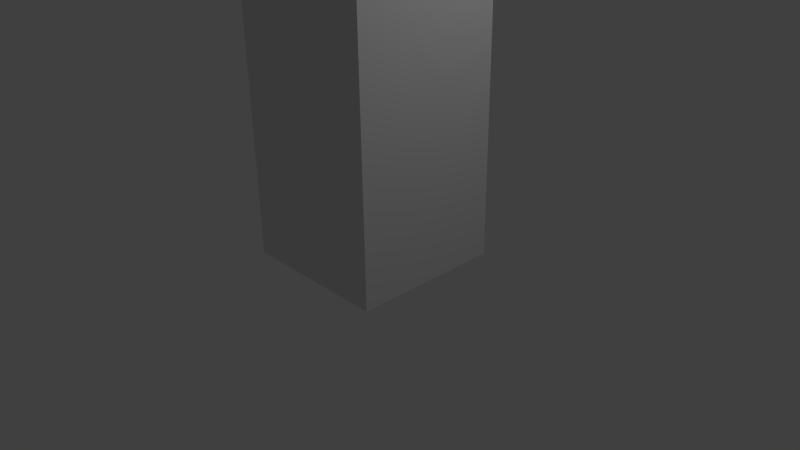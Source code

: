# Source: skeleton_test.blend  (saved by Blender 2.74.0; exported with 4.5.12 LTS)
import bpy
from mathutils import Matrix  # noqa: F401  (used for matrix-valued properties, if any)

bpy.ops.wm.read_factory_settings(use_empty=True)
scene = bpy.context.scene
scene.name = 'Scene'

# ---- collections
col_collection_1 = bpy.data.collections.new('Collection 1'); scene.collection.children.link(col_collection_1)

# ---- materials (node trees are filled in below, after node groups)
mat_material = bpy.data.materials.new('Material')
mat_material.alpha_threshold = 0.0
mat_material.use_transparent_shadow = False
mat_material.roughness = 0.5
mat_material.line_color = (0.0, 0.0, 0.0, 1.0)

# ---- material node trees

# ---- world
world_world = bpy.data.worlds.new('World'); scene.world = world_world
world_world.color = (0.05088, 0.05088, 0.05088)
world_world.use_sun_shadow = False
world_world.sun_shadow_jitter_overblur = 0.0
world_world.cycles.sampling_method = 'MANUAL'
world_world.cycles.sample_map_resolution = 256

# ---- cameras
cam_camera = bpy.data.cameras.new('Camera')
cam_camera.clip_end = 100.0
cam_camera.lens = 35.0
cam_camera.sensor_width = 32.0
cam_camera.sensor_height = 18.0
cam_camera.ortho_scale = 7.314
cam_camera.dof.focus_distance = 0.0
cam_camera.dof.aperture_fstop = 128.0

# ---- lights
light_lamp = bpy.data.lights.new('Lamp', 'POINT')
light_lamp.transmission_factor = 0.0
light_lamp.cutoff_distance = 30.0
light_lamp.energy = 100.0
light_lamp.shadow_buffer_clip_start = 1.001
light_lamp.shadow_soft_size = 0.1
light_lamp.shadow_maximum_resolution = 0.006
light_lamp.use_absolute_resolution = True
light_lamp.cycles.use_multiple_importance_sampling = False

# ---- meshes
me_cube = bpy.data.meshes.new('Cube')
me_cube.from_pydata([(1.0, 1.0, -4.965), (1.0, -1.0, -4.965), (-1.0, -1.0, -4.965), (-1.0, 1.0, -4.965), (1.0, 1.0, 4.965), (1.0, -1.0, 4.965), (-1.0, -1.0, 4.965), (-1.0, 1.0, 4.965), (1.0, 1.0, 0.0), (1.0, -1.0, 0.0), (-1.0, -1.0, 0.0), (-1.0, 1.0, 0.0), (1.0, 1.0, 2.483), (1.0, -1.0, 2.483), (-1.0, -1.0, 2.483), (-1.0, 1.0, 2.483), (1.0, 1.0, -2.483), (1.0, -1.0, -2.483), (-1.0, -1.0, -2.483), (-1.0, 1.0, -2.483), (1.0, 1.0, 1.241), (1.0, -1.0, 1.241), (-1.0, -1.0, 1.241), (-1.0, 1.0, 1.241), (1.0, 1.0, 3.724), (1.0, -1.0, 3.724), (-1.0, -1.0, 3.724), (-1.0, 1.0, 3.724), (1.0, 1.0, -1.241), (1.0, -1.0, -1.241), (-1.0, -1.0, -1.241), (-1.0, 1.0, -1.241), (1.0, 1.0, -3.724), (1.0, -1.0, -3.724), (-1.0, -1.0, -3.724), (-1.0, 1.0, -3.724), (1.0, 0.5, -4.965), (1.0, 0.0, -4.965), (1.0, -0.5, -4.965), (0.5, 1.0, -4.965), (1.192e-07, 1.0, -4.965), (-0.5, 1.0, -4.965), (1.0, 1.0, 4.034), (1.0, 1.0, 4.345), (1.0, 1.0, 4.655), (0.5, -1.0, -4.965), (-5.96e-08, -1.0, -4.965), (-0.5, -1.0, -4.965), (1.0, -1.0, 4.034), (1.0, -1.0, 4.345), (1.0, -1.0, 4.655), (-1.0, -0.5, -4.965), (-1.0, 2.98e-07, -4.965), (-1.0, 0.5, -4.965), (-1.0, -1.0, 4.034), (-1.0, -1.0, 4.345), (-1.0, -1.0, 4.655), (-1.0, 1.0, 4.034), (-1.0, 1.0, 4.345), (-1.0, 1.0, 4.655), (1.0, 0.5, 4.965), (1.0, -5.364e-07, 4.965), (1.0, -0.5, 4.965), (0.5, 1.0, 4.965), (2.384e-07, 1.0, 4.965), (-0.5, 1.0, 4.965), (0.5, -1.0, 4.965), (-5.364e-07, -1.0, 4.965), (-0.5, -1.0, 4.965), (-1.0, -0.5, 4.965), (-1.0, 2.086e-07, 4.965), (-1.0, 0.5, 4.965), (1.0, 1.0, -0.931), (1.0, 1.0, -0.6206), (1.0, 1.0, -0.3103), (1.0, -1.0, -0.931), (1.0, -1.0, -0.6206), (1.0, -1.0, -0.3103), (-1.0, -1.0, -0.931), (-1.0, -1.0, -0.6206), (-1.0, -1.0, -0.3103), (-1.0, 1.0, -0.931), (-1.0, 1.0, -0.6206), (-1.0, 1.0, -0.3103), (0.5, 1.0, 0.0), (2.384e-07, 1.0, 0.0), (-0.5, 1.0, 0.0), (-1.0, -0.5, 0.0), (-1.0, 2.98e-07, 0.0), (-1.0, 0.5, 0.0), (0.5, -1.0, 0.0), (-2.98e-07, -1.0, 0.0), (-0.5, -1.0, 0.0), (1.0, 0.5, 0.0), (1.0, -2.384e-07, 0.0), (1.0, -0.5, 0.0), (1.0, 1.0, 1.552), (1.0, 1.0, 1.862), (1.0, 1.0, 2.172), (1.0, -1.0, 1.552), (1.0, -1.0, 1.862), (1.0, -1.0, 2.172), (-1.0, -1.0, 1.552), (-1.0, -1.0, 1.862), (-1.0, -1.0, 2.172), (-1.0, 1.0, 1.552), (-1.0, 1.0, 1.862), (-1.0, 1.0, 2.172), (0.5, 1.0, 2.483), (1.788e-07, 1.0, 2.483), (-0.5, 1.0, 2.483), (-1.0, -0.5, 2.483), (-1.0, 2.384e-07, 2.483), (-1.0, 0.5, 2.483), (0.5, -1.0, 2.483), (-3.576e-07, -1.0, 2.483), (-0.5, -1.0, 2.483), (1.0, 0.5, 2.483), (1.0, -4.172e-07, 2.483), (1.0, -0.5, 2.483), (1.0, 1.0, -3.414), (1.0, 1.0, -3.103), (1.0, 1.0, -2.793), (1.0, -1.0, -3.414), (1.0, -1.0, -3.103), (1.0, -1.0, -2.793), (-1.0, -1.0, -3.414), (-1.0, -1.0, -3.103), (-1.0, -1.0, -2.793), (-1.0, 1.0, -3.414), (-1.0, 1.0, -3.103), (-1.0, 1.0, -2.793), (1.0, 0.5, -2.483), (1.0, -1.192e-07, -2.483), (1.0, -0.5, -2.483), (0.5, -1.0, -2.483), (-2.384e-07, -1.0, -2.483), (-0.5, -1.0, -2.483), (-1.0, -0.5, -2.483), (-1.0, 2.384e-07, -2.483), (-1.0, 0.5, -2.483), (0.5, 1.0, -2.483), (2.086e-07, 1.0, -2.483), (-0.5, 1.0, -2.483), (1.0, 1.0, 0.3103), (1.0, 1.0, 0.6206), (1.0, 1.0, 0.931), (1.0, -1.0, 0.3103), (1.0, -1.0, 0.6206), (1.0, -1.0, 0.931), (-1.0, -1.0, 0.3103), (-1.0, -1.0, 0.6206), (-1.0, -1.0, 0.931), (-1.0, 1.0, 0.3103), (-1.0, 1.0, 0.6206), (-1.0, 1.0, 0.931), (1.0, 0.5, 1.241), (1.0, -2.98e-07, 1.241), (1.0, -0.5, 1.241), (0.5, -1.0, 1.241), (-3.278e-07, -1.0, 1.241), (-0.5, -1.0, 1.241), (-1.0, -0.5, 1.241), (-1.0, 2.98e-07, 1.241), (-1.0, 0.5, 1.241), (0.5, 1.0, 1.241), (2.384e-07, 1.0, 1.241), (-0.5, 1.0, 1.241), (1.0, 1.0, 2.793), (1.0, 1.0, 3.103), (1.0, 1.0, 3.414), (1.0, -1.0, 2.793), (1.0, -1.0, 3.103), (1.0, -1.0, 3.414), (-1.0, -1.0, 2.793), (-1.0, -1.0, 3.103), (-1.0, -1.0, 3.414), (-1.0, 1.0, 2.793), (-1.0, 1.0, 3.103), (-1.0, 1.0, 3.414), (0.5, 1.0, 3.724), (2.384e-07, 1.0, 3.724), (-0.5, 1.0, 3.724), (-1.0, -0.5, 3.724), (-1.0, 2.086e-07, 3.724), (-1.0, 0.5, 3.724), (0.5, -1.0, 3.724), (-4.47e-07, -1.0, 3.724), (-0.5, -1.0, 3.724), (1.0, 0.5, 3.724), (1.0, -4.172e-07, 3.724), (1.0, -0.5, 3.724), (1.0, 1.0, -2.172), (1.0, 1.0, -1.862), (1.0, 1.0, -1.552), (1.0, -1.0, -2.172), (1.0, -1.0, -1.862), (1.0, -1.0, -1.552), (-1.0, -1.0, -2.172), (-1.0, -1.0, -1.862), (-1.0, -1.0, -1.552), (-1.0, 1.0, -2.172), (-1.0, 1.0, -1.862), (-1.0, 1.0, -1.552), (0.5, 1.0, -1.241), (2.384e-07, 1.0, -1.241), (-0.5, 1.0, -1.241), (1.0, 0.5, -1.241), (1.0, -1.788e-07, -1.241), (1.0, -0.5, -1.241), (0.5, -1.0, -1.241), (-2.98e-07, -1.0, -1.241), (-0.5, -1.0, -1.241), (-1.0, -0.5, -1.241), (-1.0, 2.384e-07, -1.241), (-1.0, 0.5, -1.241), (1.0, 1.0, -4.655), (1.0, 1.0, -4.345), (1.0, 1.0, -4.034), (1.0, -1.0, -4.655), (1.0, -1.0, -4.345), (1.0, -1.0, -4.034), (-1.0, -1.0, -4.655), (-1.0, -1.0, -4.345), (-1.0, -1.0, -4.034), (-1.0, 1.0, -4.655), (-1.0, 1.0, -4.345), (-1.0, 1.0, -4.034), (-1.0, -0.5, -3.724), (-1.0, 2.384e-07, -3.724), (-1.0, 0.5, -3.724), (0.5, -1.0, -3.724), (-1.788e-07, -1.0, -3.724), (-0.5, -1.0, -3.724), (1.0, 0.5, -3.724), (1.0, -5.96e-08, -3.724), (1.0, -0.5, -3.724), (0.5, 1.0, -3.724), (1.788e-07, 1.0, -3.724), (-0.5, 1.0, -3.724), (0.5, 1.0, -2.793), (1.788e-07, 1.0, -2.793), (-0.5, 1.0, -2.793), (0.5, 1.0, -3.103), (1.788e-07, 1.0, -3.103), (-0.5, 1.0, -3.103), (0.5, 1.0, -3.414), (1.788e-07, 1.0, -3.414), (-0.5, 1.0, -3.414), (1.0, 0.5, -4.655), (1.0, 0.0, -4.655), (1.0, -0.5, -4.655), (1.0, 0.5, -4.345), (1.0, 0.0, -4.345), (1.0, -0.5, -4.345), (1.0, 0.5, -4.034), (1.0, 0.0, -4.034), (1.0, -0.5, -4.034), (0.5, -1.0, -4.655), (-5.96e-08, -1.0, -4.655), (-0.5, -1.0, -4.655), (0.5, -1.0, -4.345), (-5.96e-08, -1.0, -4.345), (-0.5, -1.0, -4.345), (0.5, -1.0, -4.034), (-1.788e-07, -1.0, -4.034), (-0.5, -1.0, -4.034), (-1.0, -0.5, -4.655), (-1.0, 2.98e-07, -4.655), (-1.0, 0.5, -4.655), (-1.0, -0.5, -4.345), (-1.0, 2.98e-07, -4.345), (-1.0, 0.5, -4.345), (-1.0, -0.5, -4.034), (-1.0, 2.384e-07, -4.034), (-1.0, 0.5, -4.034), (-1.0, -0.5, -2.172), (-1.0, 2.384e-07, -2.172), (-1.0, 0.5, -2.172), (-1.0, -0.5, -1.862), (-1.0, 2.384e-07, -1.862), (-1.0, 0.5, -1.862), (-1.0, -0.5, -1.552), (-1.0, 2.384e-07, -1.552), (-1.0, 0.5, -1.552), (0.5, -1.0, -2.172), (-2.384e-07, -1.0, -2.172), (-0.5, -1.0, -2.172), (0.5, -1.0, -1.862), (-2.384e-07, -1.0, -1.862), (-0.5, -1.0, -1.862), (0.5, -1.0, -1.552), (-2.384e-07, -1.0, -1.552), (-0.5, -1.0, -1.552), (1.0, 0.5, -2.172), (1.0, -1.192e-07, -2.172), (1.0, -0.5, -2.172), (1.0, 0.5, -1.862), (1.0, -1.192e-07, -1.862), (1.0, -0.5, -1.862), (1.0, 0.5, -1.552), (1.0, -1.788e-07, -1.552), (1.0, -0.5, -1.552), (0.5, 1.0, -0.3103), (2.384e-07, 1.0, -0.3103), (-0.5, 1.0, -0.3103), (0.5, 1.0, -0.6206), (2.384e-07, 1.0, -0.6206), (-0.5, 1.0, -0.6206), (0.5, 1.0, -0.931), (2.384e-07, 1.0, -0.931), (-0.5, 1.0, -0.931), (1.0, 0.5, 2.793), (1.0, -4.172e-07, 2.793), (1.0, -0.5, 2.793), (1.0, 0.5, 3.103), (1.0, -4.172e-07, 3.103), (1.0, -0.5, 3.103), (1.0, 0.5, 3.414), (1.0, -4.172e-07, 3.414), (1.0, -0.5, 3.414), (0.5, -1.0, 2.793), (-3.576e-07, -1.0, 2.793), (-0.5, -1.0, 2.793), (0.5, -1.0, 3.103), (-4.172e-07, -1.0, 3.103), (-0.5, -1.0, 3.103), (0.5, -1.0, 3.414), (-4.47e-07, -1.0, 3.414), (-0.5, -1.0, 3.414), (-1.0, -0.5, 2.793), (-1.0, 2.384e-07, 2.793), (-1.0, 0.5, 2.793), (-1.0, -0.5, 3.103), (-1.0, 2.384e-07, 3.103), (-1.0, 0.5, 3.103), (-1.0, -0.5, 3.414), (-1.0, 2.086e-07, 3.414), (-1.0, 0.5, 3.414), (0.5, 1.0, 4.655), (2.384e-07, 1.0, 4.655), (-0.5, 1.0, 4.655), (0.5, 1.0, 4.345), (2.384e-07, 1.0, 4.345), (-0.5, 1.0, 4.345), (0.5, 1.0, 4.034), (2.384e-07, 1.0, 4.034), (-0.5, 1.0, 4.034), (0.5, 1.0, 2.172), (1.788e-07, 1.0, 2.172), (-0.5, 1.0, 2.172), (0.5, 1.0, 1.862), (2.384e-07, 1.0, 1.862), (-0.5, 1.0, 1.862), (0.5, 1.0, 1.552), (2.384e-07, 1.0, 1.552), (-0.5, 1.0, 1.552), (-1.0, -0.5, 0.3103), (-1.0, 2.98e-07, 0.3103), (-1.0, 0.5, 0.3103), (-1.0, -0.5, 0.6206), (-1.0, 2.98e-07, 0.6206), (-1.0, 0.5, 0.6206), (-1.0, -0.5, 0.931), (-1.0, 2.98e-07, 0.931), (-1.0, 0.5, 0.931), (0.5, -1.0, 0.3103), (-2.98e-07, -1.0, 0.3103), (-0.5, -1.0, 0.3103), (0.5, -1.0, 0.6206), (-2.98e-07, -1.0, 0.6206), (-0.5, -1.0, 0.6206), (0.5, -1.0, 0.931), (-2.98e-07, -1.0, 0.931), (-0.5, -1.0, 0.931), (1.0, 0.5, 0.3103), (1.0, -2.384e-07, 0.3103), (1.0, -0.5, 0.3103), (1.0, 0.5, 0.6206), (1.0, -2.384e-07, 0.6206), (1.0, -0.5, 0.6206), (1.0, 0.5, 0.931), (1.0, -2.384e-07, 0.931), (1.0, -0.5, 0.931), (0.5, 1.0, -1.552), (2.384e-07, 1.0, -1.552), (-0.5, 1.0, -1.552), (0.5, 1.0, -1.862), (2.086e-07, 1.0, -1.862), (-0.5, 1.0, -1.862), (0.5, 1.0, -2.172), (2.086e-07, 1.0, -2.172), (-0.5, 1.0, -2.172), (-1.0, -0.5, -3.414), (-1.0, 2.384e-07, -3.414), (-1.0, 0.5, -3.414), (-1.0, -0.5, -3.103), (-1.0, 2.384e-07, -3.103), (-1.0, 0.5, -3.103), (-1.0, -0.5, -2.793), (-1.0, 2.384e-07, -2.793), (-1.0, 0.5, -2.793), (0.5, -1.0, -3.414), (-1.788e-07, -1.0, -3.414), (-0.5, -1.0, -3.414), (0.5, -1.0, -3.103), (-1.788e-07, -1.0, -3.103), (-0.5, -1.0, -3.103), (0.5, -1.0, -2.793), (-2.384e-07, -1.0, -2.793), (-0.5, -1.0, -2.793), (1.0, 0.5, -3.414), (1.0, -5.96e-08, -3.414), (1.0, -0.5, -3.414), (1.0, 0.5, -3.103), (1.0, -5.96e-08, -3.103), (1.0, -0.5, -3.103), (1.0, 0.5, -2.793), (1.0, -5.96e-08, -2.793), (1.0, -0.5, -2.793), (1.0, 0.5, 1.552), (1.0, -2.98e-07, 1.552), (1.0, -0.5, 1.552), (1.0, 0.5, 1.862), (1.0, -2.98e-07, 1.862), (1.0, -0.5, 1.862), (1.0, 0.5, 2.172), (1.0, -4.172e-07, 2.172), (1.0, -0.5, 2.172), (0.5, -1.0, 1.552), (-3.278e-07, -1.0, 1.552), (-0.5, -1.0, 1.552), (0.5, -1.0, 1.862), (-3.278e-07, -1.0, 1.862), (-0.5, -1.0, 1.862), (0.5, -1.0, 2.172), (-3.576e-07, -1.0, 2.172), (-0.5, -1.0, 2.172), (-1.0, -0.5, 1.552), (-1.0, 2.98e-07, 1.552), (-1.0, 0.5, 1.552), (-1.0, -0.5, 1.862), (-1.0, 2.98e-07, 1.862), (-1.0, 0.5, 1.862), (-1.0, -0.5, 2.172), (-1.0, 2.98e-07, 2.172), (-1.0, 0.5, 2.172), (0.5, 1.0, 3.414), (2.384e-07, 1.0, 3.414), (-0.5, 1.0, 3.414), (0.5, 1.0, 3.103), (1.788e-07, 1.0, 3.103), (-0.5, 1.0, 3.103), (0.5, 1.0, 2.793), (1.788e-07, 1.0, 2.793), (-0.5, 1.0, 2.793), (1.0, 0.5, -0.931), (1.0, -1.788e-07, -0.931), (1.0, -0.5, -0.931), (1.0, 0.5, -0.6206), (1.0, -1.788e-07, -0.6206), (1.0, -0.5, -0.6206), (1.0, 0.5, -0.3103), (1.0, -2.384e-07, -0.3103), (1.0, -0.5, -0.3103), (0.5, -1.0, -0.931), (-2.98e-07, -1.0, -0.931), (-0.5, -1.0, -0.931), (0.5, -1.0, -0.6206), (-2.98e-07, -1.0, -0.6206), (-0.5, -1.0, -0.6206), (0.5, -1.0, -0.3103), (-2.98e-07, -1.0, -0.3103), (-0.5, -1.0, -0.3103), (-1.0, -0.5, -0.931), (-1.0, 2.384e-07, -0.931), (-1.0, 0.5, -0.931), (-1.0, -0.5, -0.6206), (-1.0, 2.384e-07, -0.6206), (-1.0, 0.5, -0.6206), (-1.0, -0.5, -0.3103), (-1.0, 2.384e-07, -0.3103), (-1.0, 0.5, -0.3103), (0.5, 1.0, 0.931), (2.384e-07, 1.0, 0.931), (-0.5, 1.0, 0.931), (0.5, 1.0, 0.6206), (2.384e-07, 1.0, 0.6206), (-0.5, 1.0, 0.6206), (0.5, 1.0, 0.3103), (2.384e-07, 1.0, 0.3103), (-0.5, 1.0, 0.3103), (0.5, 1.0, -4.034), (1.788e-07, 1.0, -4.034), (-0.5, 1.0, -4.034), (0.5, 1.0, -4.345), (1.192e-07, 1.0, -4.345), (-0.5, 1.0, -4.345), (0.5, 1.0, -4.655), (1.192e-07, 1.0, -4.655), (-0.5, 1.0, -4.655), (-1.0, -0.5, 4.034), (-1.0, 2.086e-07, 4.034), (-1.0, 0.5, 4.034), (-1.0, -0.5, 4.345), (-1.0, 2.086e-07, 4.345), (-1.0, 0.5, 4.345), (-1.0, -0.5, 4.655), (-1.0, 2.086e-07, 4.655), (-1.0, 0.5, 4.655), (0.5, -1.0, 4.034), (-4.47e-07, -1.0, 4.034), (-0.5, -1.0, 4.034), (0.5, -1.0, 4.345), (-4.47e-07, -1.0, 4.345), (-0.5, -1.0, 4.345), (0.5, -1.0, 4.655), (-4.47e-07, -1.0, 4.655), (-0.5, -1.0, 4.655), (1.0, 0.5, 4.034), (1.0, -4.172e-07, 4.034), (1.0, -0.5, 4.034), (1.0, 0.5, 4.345), (1.0, -4.172e-07, 4.345), (1.0, -0.5, 4.345), (1.0, 0.5, 4.655), (1.0, -4.768e-07, 4.655), (1.0, -0.5, 4.655), (0.5, 0.5, 4.965), (0.5, -3.576e-07, 4.965), (0.5, -0.5, 4.965), (4.47e-08, 0.5, 4.965), (-1.49e-07, -1.788e-07, 4.965), (-3.427e-07, -0.5, 4.965), (-0.5, 0.5, 4.965), (-0.5, 0.0, 4.965), (-0.5, -0.5, 4.965), (0.5, 0.5, -4.965), (5.96e-08, 0.5, -4.965), (-0.5, 0.5, -4.965), (0.5, 7.451e-08, -4.965), (2.98e-08, 1.49e-07, -4.965), (-0.5, 2.235e-07, -4.965), (0.5, -0.5, -4.965), (-5.96e-08, -0.5, -4.965), (-0.5, -0.5, -4.965)], [], [(545, 47, 2, 51), (536, 69, 6, 68), (527, 62, 5, 50), (518, 68, 6, 56), (509, 71, 7, 59), (500, 41, 3, 225), (491, 86, 11, 153), (482, 89, 11, 83), (473, 92, 10, 80), (464, 95, 9, 77), (455, 110, 15, 177), (446, 113, 15, 107), (437, 116, 14, 104), (428, 119, 13, 101), (419, 134, 17, 125), (410, 137, 18, 128), (401, 140, 19, 131), (392, 143, 19, 201), (383, 158, 21, 149), (374, 161, 22, 152), (365, 164, 23, 155), (356, 167, 23, 105), (347, 182, 27, 57), (338, 185, 27, 179), (329, 188, 26, 176), (320, 191, 25, 173), (311, 206, 31, 81), (302, 209, 29, 197), (293, 212, 30, 200), (284, 215, 31, 203), (275, 230, 35, 227), (266, 233, 34, 224), (257, 236, 33, 221), (248, 239, 35, 129), (143, 242, 131, 19), (242, 245, 130, 131), (245, 248, 129, 130), (16, 122, 240, 141), (141, 240, 241, 142), (142, 241, 242, 143), (122, 121, 243, 240), (240, 243, 244, 241), (241, 244, 245, 242), (121, 120, 246, 243), (243, 246, 247, 244), (244, 247, 248, 245), (120, 32, 237, 246), (246, 237, 238, 247), (247, 238, 239, 248), (38, 251, 219, 1), (251, 254, 220, 219), (254, 257, 221, 220), (0, 216, 249, 36), (36, 249, 250, 37), (37, 250, 251, 38), (216, 217, 252, 249), (249, 252, 253, 250), (250, 253, 254, 251), (217, 218, 255, 252), (252, 255, 256, 253), (253, 256, 257, 254), (218, 32, 234, 255), (255, 234, 235, 256), (256, 235, 236, 257), (47, 260, 222, 2), (260, 263, 223, 222), (263, 266, 224, 223), (1, 219, 258, 45), (45, 258, 259, 46), (46, 259, 260, 47), (219, 220, 261, 258), (258, 261, 262, 259), (259, 262, 263, 260), (220, 221, 264, 261), (261, 264, 265, 262), (262, 265, 266, 263), (221, 33, 231, 264), (264, 231, 232, 265), (265, 232, 233, 266), (53, 269, 225, 3), (269, 272, 226, 225), (272, 275, 227, 226), (2, 222, 267, 51), (51, 267, 268, 52), (52, 268, 269, 53), (222, 223, 270, 267), (267, 270, 271, 268), (268, 271, 272, 269), (223, 224, 273, 270), (270, 273, 274, 271), (271, 274, 275, 272), (224, 34, 228, 273), (273, 228, 229, 274), (274, 229, 230, 275), (140, 278, 201, 19), (278, 281, 202, 201), (281, 284, 203, 202), (18, 198, 276, 138), (138, 276, 277, 139), (139, 277, 278, 140), (198, 199, 279, 276), (276, 279, 280, 277), (277, 280, 281, 278), (199, 200, 282, 279), (279, 282, 283, 280), (280, 283, 284, 281), (200, 30, 213, 282), (282, 213, 214, 283), (283, 214, 215, 284), (137, 287, 198, 18), (287, 290, 199, 198), (290, 293, 200, 199), (17, 195, 285, 135), (135, 285, 286, 136), (136, 286, 287, 137), (195, 196, 288, 285), (285, 288, 289, 286), (286, 289, 290, 287), (196, 197, 291, 288), (288, 291, 292, 289), (289, 292, 293, 290), (197, 29, 210, 291), (291, 210, 211, 292), (292, 211, 212, 293), (134, 296, 195, 17), (296, 299, 196, 195), (299, 302, 197, 196), (16, 192, 294, 132), (132, 294, 295, 133), (133, 295, 296, 134), (192, 193, 297, 294), (294, 297, 298, 295), (295, 298, 299, 296), (193, 194, 300, 297), (297, 300, 301, 298), (298, 301, 302, 299), (194, 28, 207, 300), (300, 207, 208, 301), (301, 208, 209, 302), (86, 305, 83, 11), (305, 308, 82, 83), (308, 311, 81, 82), (8, 74, 303, 84), (84, 303, 304, 85), (85, 304, 305, 86), (74, 73, 306, 303), (303, 306, 307, 304), (304, 307, 308, 305), (73, 72, 309, 306), (306, 309, 310, 307), (307, 310, 311, 308), (72, 28, 204, 309), (309, 204, 205, 310), (310, 205, 206, 311), (119, 314, 171, 13), (314, 317, 172, 171), (317, 320, 173, 172), (12, 168, 312, 117), (117, 312, 313, 118), (118, 313, 314, 119), (168, 169, 315, 312), (312, 315, 316, 313), (313, 316, 317, 314), (169, 170, 318, 315), (315, 318, 319, 316), (316, 319, 320, 317), (170, 24, 189, 318), (318, 189, 190, 319), (319, 190, 191, 320), (116, 323, 174, 14), (323, 326, 175, 174), (326, 329, 176, 175), (13, 171, 321, 114), (114, 321, 322, 115), (115, 322, 323, 116), (171, 172, 324, 321), (321, 324, 325, 322), (322, 325, 326, 323), (172, 173, 327, 324), (324, 327, 328, 325), (325, 328, 329, 326), (173, 25, 186, 327), (327, 186, 187, 328), (328, 187, 188, 329), (113, 332, 177, 15), (332, 335, 178, 177), (335, 338, 179, 178), (14, 174, 330, 111), (111, 330, 331, 112), (112, 331, 332, 113), (174, 175, 333, 330), (330, 333, 334, 331), (331, 334, 335, 332), (175, 176, 336, 333), (333, 336, 337, 334), (334, 337, 338, 335), (176, 26, 183, 336), (336, 183, 184, 337), (337, 184, 185, 338), (65, 341, 59, 7), (341, 344, 58, 59), (344, 347, 57, 58), (4, 44, 339, 63), (63, 339, 340, 64), (64, 340, 341, 65), (44, 43, 342, 339), (339, 342, 343, 340), (340, 343, 344, 341), (43, 42, 345, 342), (342, 345, 346, 343), (343, 346, 347, 344), (42, 24, 180, 345), (345, 180, 181, 346), (346, 181, 182, 347), (110, 350, 107, 15), (350, 353, 106, 107), (353, 356, 105, 106), (12, 98, 348, 108), (108, 348, 349, 109), (109, 349, 350, 110), (98, 97, 351, 348), (348, 351, 352, 349), (349, 352, 353, 350), (97, 96, 354, 351), (351, 354, 355, 352), (352, 355, 356, 353), (96, 20, 165, 354), (354, 165, 166, 355), (355, 166, 167, 356), (89, 359, 153, 11), (359, 362, 154, 153), (362, 365, 155, 154), (10, 150, 357, 87), (87, 357, 358, 88), (88, 358, 359, 89), (150, 151, 360, 357), (357, 360, 361, 358), (358, 361, 362, 359), (151, 152, 363, 360), (360, 363, 364, 361), (361, 364, 365, 362), (152, 22, 162, 363), (363, 162, 163, 364), (364, 163, 164, 365), (92, 368, 150, 10), (368, 371, 151, 150), (371, 374, 152, 151), (9, 147, 366, 90), (90, 366, 367, 91), (91, 367, 368, 92), (147, 148, 369, 366), (366, 369, 370, 367), (367, 370, 371, 368), (148, 149, 372, 369), (369, 372, 373, 370), (370, 373, 374, 371), (149, 21, 159, 372), (372, 159, 160, 373), (373, 160, 161, 374), (95, 377, 147, 9), (377, 380, 148, 147), (380, 383, 149, 148), (8, 144, 375, 93), (93, 375, 376, 94), (94, 376, 377, 95), (144, 145, 378, 375), (375, 378, 379, 376), (376, 379, 380, 377), (145, 146, 381, 378), (378, 381, 382, 379), (379, 382, 383, 380), (146, 20, 156, 381), (381, 156, 157, 382), (382, 157, 158, 383), (206, 386, 203, 31), (386, 389, 202, 203), (389, 392, 201, 202), (28, 194, 384, 204), (204, 384, 385, 205), (205, 385, 386, 206), (194, 193, 387, 384), (384, 387, 388, 385), (385, 388, 389, 386), (193, 192, 390, 387), (387, 390, 391, 388), (388, 391, 392, 389), (192, 16, 141, 390), (390, 141, 142, 391), (391, 142, 143, 392), (230, 395, 129, 35), (395, 398, 130, 129), (398, 401, 131, 130), (34, 126, 393, 228), (228, 393, 394, 229), (229, 394, 395, 230), (126, 127, 396, 393), (393, 396, 397, 394), (394, 397, 398, 395), (127, 128, 399, 396), (396, 399, 400, 397), (397, 400, 401, 398), (128, 18, 138, 399), (399, 138, 139, 400), (400, 139, 140, 401), (233, 404, 126, 34), (404, 407, 127, 126), (407, 410, 128, 127), (33, 123, 402, 231), (231, 402, 403, 232), (232, 403, 404, 233), (123, 124, 405, 402), (402, 405, 406, 403), (403, 406, 407, 404), (124, 125, 408, 405), (405, 408, 409, 406), (406, 409, 410, 407), (125, 17, 135, 408), (408, 135, 136, 409), (409, 136, 137, 410), (236, 413, 123, 33), (413, 416, 124, 123), (416, 419, 125, 124), (32, 120, 411, 234), (234, 411, 412, 235), (235, 412, 413, 236), (120, 121, 414, 411), (411, 414, 415, 412), (412, 415, 416, 413), (121, 122, 417, 414), (414, 417, 418, 415), (415, 418, 419, 416), (122, 16, 132, 417), (417, 132, 133, 418), (418, 133, 134, 419), (158, 422, 99, 21), (422, 425, 100, 99), (425, 428, 101, 100), (20, 96, 420, 156), (156, 420, 421, 157), (157, 421, 422, 158), (96, 97, 423, 420), (420, 423, 424, 421), (421, 424, 425, 422), (97, 98, 426, 423), (423, 426, 427, 424), (424, 427, 428, 425), (98, 12, 117, 426), (426, 117, 118, 427), (427, 118, 119, 428), (161, 431, 102, 22), (431, 434, 103, 102), (434, 437, 104, 103), (21, 99, 429, 159), (159, 429, 430, 160), (160, 430, 431, 161), (99, 100, 432, 429), (429, 432, 433, 430), (430, 433, 434, 431), (100, 101, 435, 432), (432, 435, 436, 433), (433, 436, 437, 434), (101, 13, 114, 435), (435, 114, 115, 436), (436, 115, 116, 437), (164, 440, 105, 23), (440, 443, 106, 105), (443, 446, 107, 106), (22, 102, 438, 162), (162, 438, 439, 163), (163, 439, 440, 164), (102, 103, 441, 438), (438, 441, 442, 439), (439, 442, 443, 440), (103, 104, 444, 441), (441, 444, 445, 442), (442, 445, 446, 443), (104, 14, 111, 444), (444, 111, 112, 445), (445, 112, 113, 446), (182, 449, 179, 27), (449, 452, 178, 179), (452, 455, 177, 178), (24, 170, 447, 180), (180, 447, 448, 181), (181, 448, 449, 182), (170, 169, 450, 447), (447, 450, 451, 448), (448, 451, 452, 449), (169, 168, 453, 450), (450, 453, 454, 451), (451, 454, 455, 452), (168, 12, 108, 453), (453, 108, 109, 454), (454, 109, 110, 455), (209, 458, 75, 29), (458, 461, 76, 75), (461, 464, 77, 76), (28, 72, 456, 207), (207, 456, 457, 208), (208, 457, 458, 209), (72, 73, 459, 456), (456, 459, 460, 457), (457, 460, 461, 458), (73, 74, 462, 459), (459, 462, 463, 460), (460, 463, 464, 461), (74, 8, 93, 462), (462, 93, 94, 463), (463, 94, 95, 464), (212, 467, 78, 30), (467, 470, 79, 78), (470, 473, 80, 79), (29, 75, 465, 210), (210, 465, 466, 211), (211, 466, 467, 212), (75, 76, 468, 465), (465, 468, 469, 466), (466, 469, 470, 467), (76, 77, 471, 468), (468, 471, 472, 469), (469, 472, 473, 470), (77, 9, 90, 471), (471, 90, 91, 472), (472, 91, 92, 473), (215, 476, 81, 31), (476, 479, 82, 81), (479, 482, 83, 82), (30, 78, 474, 213), (213, 474, 475, 214), (214, 475, 476, 215), (78, 79, 477, 474), (474, 477, 478, 475), (475, 478, 479, 476), (79, 80, 480, 477), (477, 480, 481, 478), (478, 481, 482, 479), (80, 10, 87, 480), (480, 87, 88, 481), (481, 88, 89, 482), (167, 485, 155, 23), (485, 488, 154, 155), (488, 491, 153, 154), (20, 146, 483, 165), (165, 483, 484, 166), (166, 484, 485, 167), (146, 145, 486, 483), (483, 486, 487, 484), (484, 487, 488, 485), (145, 144, 489, 486), (486, 489, 490, 487), (487, 490, 491, 488), (144, 8, 84, 489), (489, 84, 85, 490), (490, 85, 86, 491), (239, 494, 227, 35), (494, 497, 226, 227), (497, 500, 225, 226), (32, 218, 492, 237), (237, 492, 493, 238), (238, 493, 494, 239), (218, 217, 495, 492), (492, 495, 496, 493), (493, 496, 497, 494), (217, 216, 498, 495), (495, 498, 499, 496), (496, 499, 500, 497), (216, 0, 39, 498), (498, 39, 40, 499), (499, 40, 41, 500), (185, 503, 57, 27), (503, 506, 58, 57), (506, 509, 59, 58), (26, 54, 501, 183), (183, 501, 502, 184), (184, 502, 503, 185), (54, 55, 504, 501), (501, 504, 505, 502), (502, 505, 506, 503), (55, 56, 507, 504), (504, 507, 508, 505), (505, 508, 509, 506), (56, 6, 69, 507), (507, 69, 70, 508), (508, 70, 71, 509), (188, 512, 54, 26), (512, 515, 55, 54), (515, 518, 56, 55), (25, 48, 510, 186), (186, 510, 511, 187), (187, 511, 512, 188), (48, 49, 513, 510), (510, 513, 514, 511), (511, 514, 515, 512), (49, 50, 516, 513), (513, 516, 517, 514), (514, 517, 518, 515), (50, 5, 66, 516), (516, 66, 67, 517), (517, 67, 68, 518), (191, 521, 48, 25), (521, 524, 49, 48), (524, 527, 50, 49), (24, 42, 519, 189), (189, 519, 520, 190), (190, 520, 521, 191), (42, 43, 522, 519), (519, 522, 523, 520), (520, 523, 524, 521), (43, 44, 525, 522), (522, 525, 526, 523), (523, 526, 527, 524), (44, 4, 60, 525), (525, 60, 61, 526), (526, 61, 62, 527), (62, 530, 66, 5), (530, 533, 67, 66), (533, 536, 68, 67), (4, 63, 528, 60), (60, 528, 529, 61), (61, 529, 530, 62), (63, 64, 531, 528), (528, 531, 532, 529), (529, 532, 533, 530), (64, 65, 534, 531), (531, 534, 535, 532), (532, 535, 536, 533), (65, 7, 71, 534), (534, 71, 70, 535), (535, 70, 69, 536), (41, 539, 53, 3), (539, 542, 52, 53), (542, 545, 51, 52), (0, 36, 537, 39), (39, 537, 538, 40), (40, 538, 539, 41), (36, 37, 540, 537), (537, 540, 541, 538), (538, 541, 542, 539), (37, 38, 543, 540), (540, 543, 544, 541), (541, 544, 545, 542), (38, 1, 45, 543), (543, 45, 46, 544), (544, 46, 47, 545)])
me_cube.materials.append(mat_material)
me_cube.use_remesh_preserve_volume = False
me_cube.use_remesh_preserve_attributes = False
me_cube.use_mirror_vertex_groups = False
me_cube.update()
arm_armature = bpy.data.armatures.new('Armature')  # bones are not reproduced

# ---- objects
ob_armature = bpy.data.objects.new('Armature', arm_armature)
ob_cube = bpy.data.objects.new('Cube', me_cube)
ob_lamp = bpy.data.objects.new('Lamp', light_lamp)
ob_camera = bpy.data.objects.new('Camera', cam_camera)

# ---- transforms, parenting, visibility, modifiers, constraints
ob_armature.location = (0.0, 0.0, 0.0)
ob_armature.show_in_front = True
ob_armature.lineart.crease_threshold = 0.0
ob_cube.parent = ob_armature
ob_cube.location = (0.0, 0.0, 4.981)
ob_cube.lock_rotations_4d = False
ob_cube.empty_display_type = 'ARROWS'
ob_cube.lineart.crease_threshold = 0.0
_vg = ob_cube.vertex_groups.new(name='Bone.001')
for _i, _w in zip([4, 5, 6, 7, 12, 13, 14, 15, 20, 21, 22, 23, 24, 25, 26, 27, 42, 43, 44, 48, 49, 50, 54, 55, 56, 57, 58, 59, 60, 61, 62, 63, 64, 65, 66, 67, 68, 69, 70, 71, 96, 97, 98, 99, 100, 101, 102, 103, 104, 105, 106, 107, 108, 109, 110, 111, 112, 113, 114, 115, 116, 117, 118, 119, 146, 149, 152, 155, 156, 157, 158, 159, 160, 161, 162, 163, 164, 165, 166, 167, 168, 169, 170, 171, 172, 173, 174, 175, 176, 177, 178, 179, 180, 181, 182, 183, 184, 185, 186, 187, 188, 189, 190, 191, 312, 313, 314, 315, 316, 317, 318, 319, 320, 321, 322, 323, 324, 325, 326, 327, 328, 329, 330, 331, 332, 333, 334, 335, 336, 337, 338, 339, 340, 341, 342, 343, 344, 345, 346, 347, 348, 349, 350, 351, 352, 353, 354, 355, 356, 365, 381, 420, 421, 422, 423, 424, 425, 426, 427, 428, 429, 430, 431, 432, 433, 434, 435, 436, 437, 438, 439, 440, 441, 442, 443, 444, 445, 446, 447, 448, 449, 450, 451, 452, 453, 454, 455, 483, 485, 501, 502, 503, 504, 505, 506, 507, 508, 509, 510, 511, 512, 513, 514, 515, 516, 517, 518, 519, 520, 521, 522, 523, 524, 525, 526, 527, 528, 529, 530, 531, 532, 533, 534, 535, 536], [0.972, 0.9738, 0.9739, 0.972, 0.3851, 0.3821, 0.382, 0.3851, 0.05153, 0.0469, 0.04675, 0.05145, 0.91, 0.9144, 0.9145, 0.9101, 0.9433, 0.9619, 0.9706, 0.9468, 0.9646, 0.9728, 0.9469, 0.9647, 0.9728, 0.9434, 0.962, 0.9707, 0.9735, 0.9751, 0.9746, 0.9731, 0.9741, 0.9731, 0.9751, 0.9761, 0.9751, 0.9747, 0.9751, 0.9736, 0.08684, 0.1443, 0.2372, 0.08273, 0.1393, 0.2321, 0.08263, 0.1392, 0.232, 0.08675, 0.1442, 0.2371, 0.3744, 0.3621, 0.3743, 0.3705, 0.3587, 0.3735, 0.3696, 0.3552, 0.3696, 0.3736, 0.3589, 0.3706, 0.00933, 0.005041, 0.004935, 0.009227, 0.04229, 0.03016, 0.03813, 0.03621, 0.02555, 0.03611, 0.03794, 0.02994, 0.0421, 0.04406, 0.03444, 0.04396, 0.6138, 0.7614, 0.8537, 0.617, 0.7666, 0.8589, 0.6171, 0.7668, 0.859, 0.6139, 0.7616, 0.8538, 0.9172, 0.9251, 0.9173, 0.9217, 0.9284, 0.9186, 0.923, 0.9317, 0.923, 0.9185, 0.9283, 0.9216, 0.6255, 0.6403, 0.6286, 0.776, 0.7936, 0.7803, 0.8656, 0.8795, 0.8695, 0.6295, 0.6441, 0.6296, 0.782, 0.7987, 0.7821, 0.8711, 0.884, 0.8712, 0.6287, 0.6405, 0.6256, 0.7805, 0.7939, 0.7762, 0.8697, 0.8797, 0.8658, 0.9728, 0.975, 0.9728, 0.9651, 0.9686, 0.9652, 0.9481, 0.9533, 0.9482, 0.2242, 0.2098, 0.2241, 0.134, 0.1229, 0.1339, 0.07982, 0.07228, 0.07975, 0.002362, 0.002491, 0.07864, 0.06925, 0.07573, 0.1326, 0.119, 0.1288, 0.2228, 0.2053, 0.2186, 0.07443, 0.06596, 0.07436, 0.1273, 0.1146, 0.1272, 0.2169, 0.2004, 0.2168, 0.0756, 0.0691, 0.07851, 0.1287, 0.1188, 0.1324, 0.2184, 0.2051, 0.2226, 0.8641, 0.8754, 0.8642, 0.7746, 0.7891, 0.7747, 0.6246, 0.637, 0.6247, 0.003712, 0.003644, 0.9516, 0.9558, 0.9492, 0.9677, 0.9704, 0.966, 0.9748, 0.9764, 0.9734, 0.9525, 0.9583, 0.9526, 0.9685, 0.9723, 0.9685, 0.9753, 0.9778, 0.9753, 0.9491, 0.9557, 0.9515, 0.9659, 0.9704, 0.9676, 0.9733, 0.9764, 0.9747, 0.9738, 0.9746, 0.9748, 0.9741, 0.9746, 0.9751, 0.9739, 0.9746, 0.9749]): _vg.add([_i], _w, 'REPLACE')
_vg = ob_cube.vertex_groups.new(name='Bone.002')
for _i, _w in zip([4, 5, 6, 7, 8, 9, 10, 11, 12, 13, 14, 15, 20, 21, 22, 23, 24, 25, 26, 27, 42, 43, 44, 48, 49, 50, 54, 55, 56, 57, 58, 59, 60, 63, 65, 71, 72, 73, 74, 75, 76, 77, 78, 79, 80, 81, 82, 83, 84, 85, 86, 87, 88, 89, 90, 91, 92, 93, 94, 95, 96, 97, 98, 99, 100, 101, 102, 103, 104, 105, 106, 107, 108, 109, 110, 111, 112, 113, 114, 115, 116, 117, 118, 119, 144, 145, 146, 147, 148, 149, 150, 151, 152, 153, 154, 155, 156, 157, 158, 159, 160, 161, 162, 163, 164, 165, 166, 167, 168, 169, 170, 171, 172, 173, 174, 175, 176, 177, 178, 179, 180, 181, 182, 183, 184, 185, 186, 187, 188, 189, 190, 191, 303, 304, 305, 306, 307, 308, 309, 310, 311, 312, 313, 314, 315, 316, 317, 318, 319, 320, 321, 322, 323, 324, 325, 326, 327, 328, 329, 330, 331, 332, 333, 334, 335, 336, 337, 338, 339, 341, 342, 343, 344, 345, 346, 347, 348, 349, 350, 351, 352, 353, 354, 355, 356, 357, 358, 359, 360, 361, 362, 363, 364, 365, 366, 367, 368, 369, 370, 371, 372, 373, 374, 375, 376, 377, 378, 379, 380, 381, 382, 383, 420, 421, 422, 423, 424, 425, 426, 427, 428, 429, 430, 431, 432, 433, 434, 435, 436, 437, 438, 439, 440, 441, 442, 443, 444, 445, 446, 447, 448, 449, 450, 451, 452, 453, 454, 455, 456, 457, 458, 459, 460, 461, 462, 463, 464, 465, 466, 467, 468, 469, 470, 471, 472, 473, 474, 475, 476, 477, 478, 479, 480, 481, 482, 483, 484, 485, 486, 487, 488, 489, 490, 491, 501, 502, 503, 504, 505, 506, 509, 510, 511, 512, 513, 514, 515, 519, 520, 521, 522, 523, 524, 525, 528, 534], [0.00402, 0.0005725, 0.000488, 0.003936, 0.1857, 0.1812, 0.1811, 0.1856, 0.5895, 0.5945, 0.5946, 0.5896, 0.7572, 0.7654, 0.7656, 0.7574, 0.08668, 0.08268, 0.08258, 0.08659, 0.0546, 0.02338, 0.006609, 0.0514, 0.01836, 0.002594, 0.05132, 0.01824, 0.002495, 0.05453, 0.02326, 0.006512, 0.001065, 0.001826, 0.001775, 0.000976, 0.03223, 0.06829, 0.113, 0.02708, 0.06485, 0.1087, 0.02695, 0.06477, 0.1086, 0.03211, 0.06821, 0.1129, 0.1746, 0.1624, 0.1745, 0.1695, 0.1583, 0.1732, 0.1682, 0.1542, 0.1682, 0.1733, 0.1585, 0.1697, 0.7969, 0.7854, 0.7205, 0.8056, 0.7941, 0.7283, 0.8058, 0.7943, 0.7285, 0.7971, 0.7857, 0.7207, 0.6025, 0.6172, 0.6026, 0.6083, 0.622, 0.604, 0.6097, 0.6268, 0.6098, 0.6039, 0.6217, 0.6081, 0.3023, 0.4842, 0.6587, 0.2991, 0.4856, 0.665, 0.299, 0.4857, 0.6651, 0.3022, 0.4843, 0.6588, 0.7757, 0.7974, 0.7818, 0.7844, 0.8044, 0.7845, 0.7821, 0.7977, 0.776, 0.7734, 0.791, 0.7735, 0.371, 0.2294, 0.1408, 0.3691, 0.2251, 0.1362, 0.3691, 0.225, 0.1361, 0.3709, 0.2293, 0.1407, 0.07972, 0.07224, 0.07965, 0.0756, 0.06913, 0.07844, 0.07446, 0.06605, 0.07439, 0.07857, 0.06928, 0.07573, 0.1046, 0.09556, 0.1045, 0.06266, 0.05662, 0.0626, 0.02506, 0.01738, 0.02498, 0.3611, 0.3482, 0.3588, 0.2159, 0.1995, 0.2122, 0.1296, 0.1164, 0.126, 0.3582, 0.3453, 0.3582, 0.2108, 0.195, 0.2107, 0.1246, 0.1123, 0.1245, 0.3587, 0.3481, 0.361, 0.212, 0.1993, 0.2158, 0.1259, 0.1162, 0.1294, 0.002489, 0.002427, 0.01719, 0.01055, 0.01711, 0.04991, 0.03994, 0.0498, 0.7372, 0.7556, 0.7374, 0.8015, 0.8189, 0.8017, 0.8126, 0.8295, 0.8127, 0.2873, 0.2756, 0.2904, 0.4874, 0.489, 0.4865, 0.6804, 0.6954, 0.6754, 0.2864, 0.272, 0.2864, 0.4878, 0.4899, 0.4878, 0.6822, 0.701, 0.6823, 0.2905, 0.2758, 0.2875, 0.4865, 0.4889, 0.4874, 0.6752, 0.6951, 0.6802, 0.8151, 0.8361, 0.8214, 0.804, 0.8255, 0.8103, 0.7394, 0.7619, 0.7455, 0.8242, 0.8432, 0.8243, 0.8131, 0.8327, 0.8132, 0.7479, 0.7689, 0.7481, 0.8217, 0.8364, 0.8154, 0.8106, 0.8258, 0.8043, 0.7457, 0.7622, 0.7397, 0.1309, 0.1201, 0.1308, 0.2171, 0.2035, 0.217, 0.3615, 0.3506, 0.3614, 0.02357, 0.01382, 0.02013, 0.06167, 0.05412, 0.05927, 0.1034, 0.09227, 0.1003, 0.01851, 0.009994, 0.01843, 0.05818, 0.05141, 0.05812, 0.0989, 0.08864, 0.09882, 0.01997, 0.01364, 0.02341, 0.05916, 0.054, 0.06156, 0.1001, 0.0921, 0.1033, 0.6735, 0.6898, 0.6736, 0.4861, 0.4881, 0.4861, 0.2914, 0.2791, 0.2913, 0.04353, 0.03524, 0.04787, 0.01233, 0.007042, 0.01562, 0.001312, 0.04173, 0.03065, 0.04162, 0.01096, 0.003643, 0.01088, 0.04807, 0.03547, 0.04373, 0.01577, 0.00721, 0.01248, 0.001428, 0.0004766, 0.0004301]): _vg.add([_i], _w, 'REPLACE')
_vg = ob_cube.vertex_groups.new(name='Bone.003')
for _i, _w in zip([8, 9, 10, 11, 16, 17, 18, 19, 20, 21, 22, 23, 28, 29, 30, 31, 72, 73, 74, 75, 76, 77, 78, 79, 80, 81, 82, 83, 84, 85, 86, 87, 88, 89, 90, 91, 92, 93, 94, 95, 96, 97, 98, 99, 100, 101, 102, 103, 104, 105, 106, 107, 122, 125, 128, 131, 132, 133, 134, 135, 136, 137, 138, 139, 140, 141, 142, 143, 144, 145, 146, 147, 148, 149, 150, 151, 152, 153, 154, 155, 156, 157, 158, 159, 160, 161, 162, 163, 164, 165, 166, 167, 192, 193, 194, 195, 196, 197, 198, 199, 200, 201, 202, 203, 204, 205, 206, 207, 208, 209, 210, 211, 212, 213, 214, 215, 240, 242, 276, 277, 278, 279, 280, 281, 282, 283, 284, 285, 286, 287, 288, 289, 290, 291, 292, 293, 294, 295, 296, 297, 298, 299, 300, 301, 302, 303, 304, 305, 306, 307, 308, 309, 310, 311, 348, 349, 350, 351, 352, 353, 354, 355, 356, 357, 358, 359, 360, 361, 362, 363, 364, 365, 366, 367, 368, 369, 370, 371, 372, 373, 374, 375, 376, 377, 378, 379, 380, 381, 382, 383, 384, 385, 386, 387, 388, 389, 390, 391, 392, 399, 401, 417, 419, 420, 421, 422, 423, 424, 425, 426, 427, 428, 429, 430, 431, 432, 433, 434, 435, 436, 437, 438, 439, 440, 441, 442, 443, 444, 445, 446, 456, 457, 458, 459, 460, 461, 462, 463, 464, 465, 466, 467, 468, 469, 470, 471, 472, 473, 474, 475, 476, 477, 478, 479, 480, 481, 482, 483, 484, 485, 486, 487, 488, 489, 490, 491], [0.7232, 0.7323, 0.7325, 0.7234, 0.04923, 0.04362, 0.04348, 0.0491, 0.182, 0.1778, 0.1777, 0.1819, 0.3605, 0.3593, 0.3593, 0.3605, 0.5726, 0.6929, 0.7402, 0.5784, 0.7016, 0.7497, 0.5785, 0.7018, 0.75, 0.5727, 0.6931, 0.7404, 0.7419, 0.7621, 0.742, 0.7516, 0.7697, 0.7447, 0.7542, 0.7773, 0.7544, 0.7445, 0.7693, 0.7513, 0.1107, 0.06697, 0.03066, 0.1067, 0.06367, 0.02569, 0.1066, 0.06359, 0.02557, 0.1107, 0.06689, 0.03054, 0.009652, 0.005554, 0.005453, 0.009554, 0.03908, 0.02761, 0.03525, 0.03348, 0.02332, 0.03338, 0.03508, 0.02741, 0.03891, 0.04071, 0.03158, 0.04062, 0.639, 0.4737, 0.296, 0.6461, 0.4757, 0.2933, 0.6462, 0.4758, 0.2932, 0.6391, 0.4738, 0.296, 0.1701, 0.1558, 0.1666, 0.1653, 0.1517, 0.1652, 0.1665, 0.1556, 0.1699, 0.1712, 0.1595, 0.1712, 0.08229, 0.1359, 0.2226, 0.07868, 0.1317, 0.2188, 0.07859, 0.1316, 0.2187, 0.08221, 0.1358, 0.2225, 0.3519, 0.3421, 0.3519, 0.3517, 0.3401, 0.3499, 0.3495, 0.3377, 0.3495, 0.3498, 0.34, 0.3516, 0.004335, 0.00427, 0.07195, 0.06579, 0.07455, 0.1218, 0.1125, 0.125, 0.2063, 0.1941, 0.2097, 0.07092, 0.06295, 0.07085, 0.1206, 0.1088, 0.1205, 0.2052, 0.1902, 0.2051, 0.07467, 0.06592, 0.07207, 0.1252, 0.1127, 0.1219, 0.2099, 0.1943, 0.2065, 0.7591, 0.7796, 0.7593, 0.7117, 0.7323, 0.7119, 0.587, 0.6033, 0.5871, 0.02364, 0.01611, 0.02356, 0.06146, 0.05556, 0.06141, 0.1026, 0.09379, 0.1025, 0.6633, 0.6798, 0.6576, 0.4788, 0.4814, 0.4774, 0.2822, 0.271, 0.285, 0.6653, 0.6861, 0.6654, 0.4793, 0.4827, 0.4793, 0.2814, 0.2678, 0.2814, 0.6574, 0.6795, 0.6631, 0.4773, 0.4813, 0.4787, 0.2851, 0.2712, 0.2823, 0.2109, 0.198, 0.2108, 0.1264, 0.1161, 0.1263, 0.07571, 0.06864, 0.07565, 0.000328, 0.003021, 0.003146, 0.0004545, 0.1014, 0.09063, 0.09845, 0.06051, 0.05315, 0.0582, 0.0222, 0.01266, 0.01887, 0.09715, 0.08715, 0.09708, 0.05715, 0.05053, 0.0571, 0.0173, 0.008956, 0.01722, 0.09831, 0.09047, 0.1013, 0.0581, 0.05303, 0.06041, 0.01871, 0.01249, 0.02204, 0.5886, 0.6084, 0.5935, 0.7142, 0.7394, 0.7209, 0.7618, 0.787, 0.7689, 0.5952, 0.6141, 0.5954, 0.7237, 0.7472, 0.7238, 0.772, 0.7952, 0.7721, 0.5937, 0.6086, 0.5888, 0.7212, 0.7397, 0.7145, 0.7692, 0.7874, 0.7621, 0.2858, 0.2742, 0.2857, 0.4768, 0.48, 0.4768, 0.6554, 0.6736, 0.6556]): _vg.add([_i], _w, 'REPLACE')
_vg = ob_cube.vertex_groups.new(name='Bone.004')
for _i, _w in zip([0, 1, 2, 3, 8, 9, 10, 11, 16, 17, 18, 19, 28, 29, 30, 31, 32, 33, 34, 35, 36, 37, 38, 39, 40, 41, 45, 46, 47, 51, 52, 53, 72, 73, 74, 75, 76, 77, 78, 79, 80, 81, 82, 83, 84, 85, 86, 87, 88, 89, 90, 91, 92, 93, 94, 95, 120, 121, 122, 123, 124, 125, 126, 127, 128, 129, 130, 131, 132, 133, 134, 135, 136, 137, 138, 139, 140, 141, 142, 143, 144, 145, 147, 150, 153, 154, 192, 193, 194, 195, 196, 197, 198, 199, 200, 201, 202, 203, 204, 205, 206, 207, 208, 209, 210, 211, 212, 213, 214, 215, 216, 217, 218, 219, 220, 221, 222, 223, 224, 225, 226, 227, 228, 229, 230, 231, 232, 233, 234, 235, 236, 237, 238, 239, 240, 241, 242, 243, 244, 245, 246, 247, 248, 249, 250, 251, 252, 253, 254, 255, 256, 257, 258, 259, 260, 261, 262, 263, 264, 265, 266, 267, 268, 269, 270, 271, 272, 273, 274, 275, 276, 277, 278, 279, 280, 281, 282, 283, 284, 285, 286, 287, 288, 289, 290, 291, 292, 293, 294, 295, 296, 297, 298, 299, 300, 301, 302, 303, 304, 305, 306, 307, 308, 309, 310, 311, 357, 358, 359, 366, 367, 368, 375, 376, 377, 384, 385, 386, 387, 388, 389, 390, 391, 392, 393, 394, 395, 396, 397, 398, 399, 400, 401, 402, 403, 404, 405, 406, 407, 408, 409, 410, 411, 412, 413, 414, 415, 416, 417, 418, 419, 456, 457, 458, 459, 460, 461, 462, 463, 464, 465, 466, 467, 468, 469, 470, 471, 472, 473, 474, 475, 476, 477, 478, 479, 480, 481, 482, 489, 490, 491, 492, 493, 494, 495, 496, 497, 498, 499, 500], [0.03768, 0.03025, 0.03139, 0.03607, 0.08318, 0.07942, 0.07933, 0.08309, 0.8024, 0.8106, 0.8108, 0.8026, 0.5951, 0.5998, 0.5999, 0.5952, 0.2321, 0.2275, 0.2274, 0.2319, 0.01937, 0.006895, 0.0151, 0.02066, 0.01033, 0.02018, 0.01371, 0.003201, 0.01394, 0.01527, 0.006704, 0.01883, 0.3738, 0.2301, 0.1395, 0.3718, 0.2257, 0.135, 0.3717, 0.2256, 0.1349, 0.3737, 0.23, 0.1394, 0.07641, 0.06916, 0.07634, 0.07253, 0.06623, 0.07522, 0.07146, 0.06333, 0.07139, 0.07533, 0.06637, 0.07265, 0.3749, 0.5958, 0.7308, 0.3728, 0.6004, 0.7382, 0.3727, 0.6005, 0.7384, 0.3749, 0.5959, 0.731, 0.8196, 0.8395, 0.8255, 0.8282, 0.8463, 0.8283, 0.8258, 0.8398, 0.8199, 0.8173, 0.8333, 0.8174, 0.04605, 0.001117, 0.04045, 0.04031, 0.04592, 0.001025, 0.8247, 0.8023, 0.7304, 0.833, 0.8105, 0.7379, 0.8333, 0.8107, 0.7381, 0.8249, 0.8024, 0.7306, 0.6076, 0.6218, 0.6077, 0.6089, 0.6261, 0.613, 0.6144, 0.631, 0.6145, 0.6132, 0.6264, 0.6091, 0.05824, 0.08902, 0.1429, 0.0544, 0.08465, 0.1381, 0.05461, 0.08468, 0.138, 0.05782, 0.08876, 0.1427, 0.2141, 0.2012, 0.218, 0.2128, 0.1968, 0.2128, 0.2182, 0.2014, 0.2143, 0.2194, 0.2055, 0.2193, 0.7467, 0.7641, 0.7468, 0.6083, 0.6224, 0.6083, 0.3651, 0.3538, 0.365, 0.05066, 0.03668, 0.04634, 0.08007, 0.07022, 0.07702, 0.1312, 0.1177, 0.1275, 0.04435, 0.0317, 0.04445, 0.07572, 0.0669, 0.07571, 0.126, 0.1135, 0.126, 0.04635, 0.03643, 0.05042, 0.07695, 0.07006, 0.07986, 0.1274, 0.1175, 0.131, 0.8474, 0.8605, 0.8415, 0.8257, 0.8397, 0.8197, 0.7545, 0.7702, 0.7487, 0.8498, 0.8669, 0.8499, 0.828, 0.8462, 0.8282, 0.7565, 0.7765, 0.7567, 0.8412, 0.8602, 0.8471, 0.8195, 0.8394, 0.8254, 0.7485, 0.7699, 0.7542, 0.1297, 0.119, 0.1296, 0.2177, 0.204, 0.2176, 0.364, 0.3529, 0.364, 0.03169, 0.02389, 0.03552, 0.03014, 0.01987, 0.03004, 0.03569, 0.02408, 0.03186, 0.7464, 0.7639, 0.7465, 0.8171, 0.8332, 0.8173, 0.8388, 0.854, 0.839, 0.362, 0.351, 0.3645, 0.6137, 0.6268, 0.6097, 0.7547, 0.7704, 0.749, 0.3615, 0.3481, 0.3614, 0.6149, 0.6314, 0.6151, 0.7568, 0.7768, 0.757, 0.3645, 0.3512, 0.3621, 0.6095, 0.6266, 0.6135, 0.7488, 0.7701, 0.7545, 0.3635, 0.3503, 0.3612, 0.2165, 0.2, 0.2127, 0.1284, 0.1154, 0.1249, 0.3606, 0.3474, 0.3605, 0.2113, 0.1955, 0.2112, 0.1235, 0.1113, 0.1234, 0.3611, 0.3502, 0.3635, 0.2126, 0.1998, 0.2163, 0.1248, 0.1152, 0.1282, 0.03728, 0.02799, 0.03719, 0.1326, 0.1215, 0.1324, 0.08124, 0.07326, 0.08109, 0.05157, 0.04128, 0.05139]): _vg.add([_i], _w, 'REPLACE')
_vg = ob_cube.vertex_groups.new(name='Bone.005')
for _i, _w in zip([0, 1, 2, 3, 16, 17, 18, 19, 32, 33, 34, 35, 36, 37, 38, 39, 40, 41, 45, 46, 47, 51, 52, 53, 120, 121, 122, 123, 124, 125, 126, 127, 128, 129, 130, 131, 132, 133, 134, 135, 136, 137, 138, 139, 140, 141, 142, 143, 192, 193, 194, 195, 196, 197, 198, 199, 200, 201, 202, 203, 216, 217, 218, 219, 220, 221, 222, 223, 224, 225, 226, 227, 228, 229, 230, 231, 232, 233, 234, 235, 236, 237, 238, 239, 240, 241, 242, 243, 244, 245, 246, 247, 248, 249, 250, 251, 252, 253, 254, 255, 256, 257, 258, 259, 260, 261, 262, 263, 264, 265, 266, 267, 268, 269, 270, 271, 272, 273, 274, 275, 276, 277, 278, 279, 280, 281, 282, 284, 285, 286, 287, 288, 289, 290, 291, 293, 294, 295, 296, 297, 298, 299, 300, 302, 384, 385, 386, 387, 388, 389, 390, 391, 392, 393, 394, 395, 396, 397, 398, 399, 400, 401, 402, 403, 404, 405, 406, 407, 408, 409, 410, 411, 412, 413, 414, 415, 416, 417, 418, 419, 492, 493, 494, 495, 496, 497, 498, 499, 500, 537, 538, 539, 540, 541, 542, 543, 544, 545], [0.9549, 0.9588, 0.9582, 0.9558, 0.1447, 0.1397, 0.1396, 0.1446, 0.7611, 0.7664, 0.7665, 0.7612, 0.9644, 0.9708, 0.9666, 0.9637, 0.969, 0.9639, 0.9673, 0.9727, 0.9672, 0.9665, 0.9709, 0.9646, 0.6136, 0.3852, 0.2374, 0.6169, 0.3821, 0.2323, 0.6169, 0.382, 0.2322, 0.6137, 0.3851, 0.2373, 0.133, 0.1193, 0.1292, 0.1276, 0.1149, 0.1275, 0.129, 0.1191, 0.1328, 0.1344, 0.1233, 0.1343, 0.08759, 0.05278, 0.01342, 0.08341, 0.04921, 0.008851, 0.08331, 0.04905, 0.008738, 0.08749, 0.0527, 0.01331, 0.9401, 0.9084, 0.8529, 0.9442, 0.9131, 0.8583, 0.944, 0.9131, 0.8583, 0.9405, 0.9087, 0.8531, 0.7803, 0.7937, 0.776, 0.7818, 0.7986, 0.7819, 0.7758, 0.7935, 0.7801, 0.7743, 0.7889, 0.7745, 0.2243, 0.21, 0.2243, 0.3744, 0.3622, 0.3744, 0.6246, 0.637, 0.6246, 0.9479, 0.9555, 0.9506, 0.9177, 0.9279, 0.921, 0.8651, 0.8793, 0.8691, 0.9516, 0.9581, 0.9516, 0.9223, 0.9314, 0.9224, 0.8708, 0.8838, 0.8708, 0.9506, 0.9556, 0.9482, 0.921, 0.9281, 0.9179, 0.8693, 0.8795, 0.8654, 0.07624, 0.0697, 0.07919, 0.04015, 0.03206, 0.04443, 0.003322, 0.006298, 0.07505, 0.06652, 0.07497, 0.03835, 0.02752, 0.03825, 0.002044, 0.00197, 0.07932, 0.06986, 0.07637, 0.04462, 0.03228, 0.04035, 0.006436, 0.003463, 0.007761, 0.001685, 0.007691, 0.04646, 0.0367, 0.04636, 0.08052, 0.07292, 0.08045, 0.6286, 0.6404, 0.6255, 0.3705, 0.3588, 0.3735, 0.2185, 0.2053, 0.2228, 0.6295, 0.644, 0.6295, 0.3697, 0.3552, 0.3696, 0.2171, 0.2005, 0.217, 0.6254, 0.6403, 0.6285, 0.3736, 0.3589, 0.3706, 0.2229, 0.2055, 0.2187, 0.8637, 0.8752, 0.8638, 0.9165, 0.9247, 0.9166, 0.947, 0.9531, 0.9472, 0.9778, 0.9851, 0.9779, 0.9862, 0.9998, 0.9862, 0.9799, 0.9874, 0.9799]): _vg.add([_i], _w, 'REPLACE')
_m = ob_cube.modifiers.new('Armature', 'ARMATURE')
_m.object = ob_armature
ob_lamp.location = (4.076, 1.005, 5.904)
ob_lamp.rotation_euler = (0.6503, 0.05522, 1.866)
ob_lamp.lock_rotations_4d = False
ob_lamp.empty_display_type = 'ARROWS'
ob_lamp.color = (0.0, 0.0, 0.0, 0.0)
ob_lamp.lineart.crease_threshold = 0.0
ob_camera.location = (7.481, -6.508, 5.344)
ob_camera.rotation_euler = (1.109, 0.01082, 0.8149)
ob_camera.lock_rotations_4d = False
ob_camera.empty_display_type = 'ARROWS'
ob_camera.color = (0.0, 0.0, 0.0, 0.0)
ob_camera.display_type = 'WIRE'
ob_camera.lineart.crease_threshold = 0.0

# ---- collection membership
col_collection_1.objects.link(ob_armature)
col_collection_1.objects.link(ob_cube)
col_collection_1.objects.link(ob_lamp)
col_collection_1.objects.link(ob_camera)

# ---- scene / render settings (as saved in the file)
scene.camera = ob_camera
scene.frame_start = 1; scene.frame_end = 250; scene.frame_set(1)
scene.render.engine = 'BLENDER_EEVEE_NEXT'
scene.render.resolution_percentage = 50
scene.render.dither_intensity = 0.0
scene.cycles.use_denoising = False
scene.cycles.samples = 10
scene.cycles.sampling_pattern = 'TABULATED_SOBOL'
scene.cycles.light_sampling_threshold = 0.0
scene.cycles.use_adaptive_sampling = False
scene.cycles.use_light_tree = False
scene.cycles.blur_glossy = 0.0
scene.cycles.pixel_filter_type = 'GAUSSIAN'
scene.cycles.sample_clamp_indirect = 0.0
scene.view_settings.view_transform = 'Standard'
bpy.context.view_layer.update()
